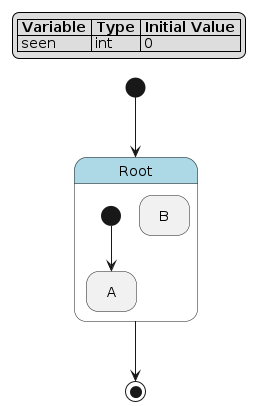

The diagram above was rendered by PlantUML. Its source (embedded in the PNG):
@startuml
hide empty description

skinparam state {
  BackgroundColor<<pseudo>> LightGray
  BackgroundColor<<composite>> LightBlue
  BorderColor<<pseudo>> Gray
  FontStyle<<pseudo>> italic
}

legend top left
|= Variable |= Type |= Initial Value |
| seen | int | 0 |
endlegend

state "Root" as root <<composite>> {
    state "A" as root__a
    state "B" as root__b
    [*] --> root__a
}
[*] --> root
root --> [*]
@enduml